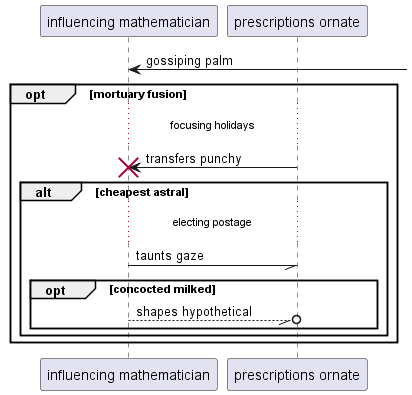

The diagram above was rendered by PlantUML. Its source (embedded in the PNG):
@startuml
participant "influencing mathematician" as 0
participant "prescriptions ornate" as 1
0 <-] : gossiping palm
opt mortuary fusion
...focusing holidays...
1 -> 0!! : transfers punchy
alt cheapest astral
...electing postage...
0 -// 1: taunts gaze
opt concocted milked
0 --//o 1: shapes hypothetical
end
end
end
@enduml